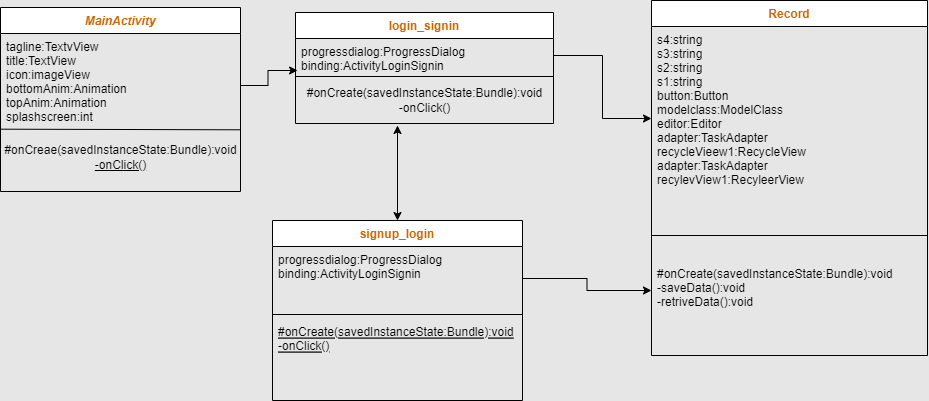

The diagram above was exported from draw.io. Its source (the exported page's mxGraphModel, read from the mxfile embedded in the PNG):
<mxGraphModel dx="740" dy="373" grid="0" gridSize="10" guides="1" tooltips="1" connect="1" arrows="1" fold="1" page="1" pageScale="1" pageWidth="827" pageHeight="1169" background="#E6E6E6" math="0" shadow="0">
  <root>
    <mxCell id="WIyWlLk6GJQsqaUBKTNV-0" />
    <mxCell id="WIyWlLk6GJQsqaUBKTNV-1" parent="WIyWlLk6GJQsqaUBKTNV-0" />
    <mxCell id="zkfFHV4jXpPFQw0GAbJ--0" value="MainActivity" style="swimlane;fontStyle=3;align=center;verticalAlign=top;childLayout=stackLayout;horizontal=1;startSize=26;horizontalStack=0;resizeParent=1;resizeLast=0;collapsible=1;marginBottom=0;rounded=0;shadow=0;strokeWidth=1;fontColor=#CC6600;" parent="WIyWlLk6GJQsqaUBKTNV-1" vertex="1">
      <mxGeometry x="47" y="30" width="240" height="184" as="geometry">
        <mxRectangle x="230" y="140" width="160" height="26" as="alternateBounds" />
      </mxGeometry>
    </mxCell>
    <mxCell id="zkfFHV4jXpPFQw0GAbJ--2" value="tagline:TextvView&#10;title:TextView&#10;icon:imageView&#10;bottomAnim:Animation&#10;topAnim:Animation&#10;splashscreen:int&#10;" style="text;align=left;verticalAlign=top;spacingLeft=4;spacingRight=4;overflow=hidden;rotatable=0;points=[[0,0.5],[1,0.5]];portConstraint=eastwest;rounded=0;shadow=0;html=0;" parent="zkfFHV4jXpPFQw0GAbJ--0" vertex="1">
      <mxGeometry y="26" width="240" height="104" as="geometry" />
    </mxCell>
    <mxCell id="1wx378RznL7jlGC3ib1d-22" value="" style="endArrow=none;html=1;rounded=0;entryX=1.002;entryY=0.926;entryDx=0;entryDy=0;exitX=-0.002;exitY=0.92;exitDx=0;exitDy=0;exitPerimeter=0;entryPerimeter=0;" edge="1" parent="zkfFHV4jXpPFQw0GAbJ--0" source="zkfFHV4jXpPFQw0GAbJ--2" target="zkfFHV4jXpPFQw0GAbJ--2">
      <mxGeometry width="50" height="50" relative="1" as="geometry">
        <mxPoint y="130" as="sourcePoint" />
        <mxPoint x="160" y="130" as="targetPoint" />
      </mxGeometry>
    </mxCell>
    <mxCell id="1wx378RznL7jlGC3ib1d-23" value="#onCreae(savedInstanceState:Bundle):void&lt;br style=&quot;border-color: var(--border-color); padding: 0px; margin: 0px; text-align: left;&quot;&gt;&lt;span style=&quot;text-align: left; text-decoration-line: underline;&quot;&gt;-onClick()&lt;/span&gt;" style="text;html=1;align=center;verticalAlign=middle;resizable=0;points=[];autosize=1;strokeColor=none;fillColor=none;" vertex="1" parent="zkfFHV4jXpPFQw0GAbJ--0">
      <mxGeometry y="130" width="240" height="40" as="geometry" />
    </mxCell>
    <mxCell id="zkfFHV4jXpPFQw0GAbJ--13" value="login_signin" style="swimlane;fontStyle=1;align=center;verticalAlign=top;childLayout=stackLayout;horizontal=1;startSize=26;horizontalStack=0;resizeParent=1;resizeLast=0;collapsible=1;marginBottom=0;rounded=0;shadow=0;strokeWidth=1;fontColor=#CC6600;labelBackgroundColor=none;" parent="WIyWlLk6GJQsqaUBKTNV-1" vertex="1">
      <mxGeometry x="342" y="35" width="258" height="111" as="geometry">
        <mxRectangle x="340" y="380" width="170" height="26" as="alternateBounds" />
      </mxGeometry>
    </mxCell>
    <mxCell id="zkfFHV4jXpPFQw0GAbJ--14" value="progressdialog:ProgressDialog&#10;binding:ActivityLoginSignin&#10;" style="text;align=left;verticalAlign=top;spacingLeft=4;spacingRight=4;overflow=hidden;rotatable=0;points=[[0,0.5],[1,0.5]];portConstraint=eastwest;" parent="zkfFHV4jXpPFQw0GAbJ--13" vertex="1">
      <mxGeometry y="26" width="258" height="34" as="geometry" />
    </mxCell>
    <mxCell id="zkfFHV4jXpPFQw0GAbJ--15" value="" style="line;html=1;strokeWidth=1;align=left;verticalAlign=middle;spacingTop=-1;spacingLeft=3;spacingRight=3;rotatable=0;labelPosition=right;points=[];portConstraint=eastwest;" parent="zkfFHV4jXpPFQw0GAbJ--13" vertex="1">
      <mxGeometry y="60" width="258" height="8" as="geometry" />
    </mxCell>
    <mxCell id="1wx378RznL7jlGC3ib1d-16" value="#onCreate(savedInstanceState:Bundle):void&lt;br&gt;-onClick()" style="text;html=1;align=center;verticalAlign=middle;resizable=0;points=[];autosize=1;strokeColor=none;fillColor=none;" vertex="1" parent="zkfFHV4jXpPFQw0GAbJ--13">
      <mxGeometry y="68" width="258" height="40" as="geometry" />
    </mxCell>
    <mxCell id="zkfFHV4jXpPFQw0GAbJ--17" value="Record" style="swimlane;fontStyle=1;align=center;verticalAlign=top;childLayout=stackLayout;horizontal=1;startSize=26;horizontalStack=0;resizeParent=1;resizeLast=0;collapsible=1;marginBottom=0;rounded=0;shadow=0;strokeWidth=1;fontColor=#CC6600;" parent="WIyWlLk6GJQsqaUBKTNV-1" vertex="1">
      <mxGeometry x="698" y="23" width="276" height="355" as="geometry">
        <mxRectangle x="550" y="140" width="160" height="26" as="alternateBounds" />
      </mxGeometry>
    </mxCell>
    <mxCell id="zkfFHV4jXpPFQw0GAbJ--19" value="s4:string&#10;s3:string&#10;s2:string&#10;s1:string&#10;button:Button&#10;modelclass:ModelClass&#10;editor:Editor&#10;adapter:TaskAdapter&#10;recycleVieew1:RecycleView&#10;adapter:TaskAdapter&#10;recylevView1:RecyleerView" style="text;align=left;verticalAlign=top;spacingLeft=4;spacingRight=4;overflow=hidden;rotatable=0;points=[[0,0.5],[1,0.5]];portConstraint=eastwest;rounded=0;shadow=0;html=0;" parent="zkfFHV4jXpPFQw0GAbJ--17" vertex="1">
      <mxGeometry y="26" width="276" height="184" as="geometry" />
    </mxCell>
    <mxCell id="zkfFHV4jXpPFQw0GAbJ--23" value="" style="line;html=1;strokeWidth=1;align=left;verticalAlign=middle;spacingTop=-1;spacingLeft=3;spacingRight=3;rotatable=0;labelPosition=right;points=[];portConstraint=eastwest;" parent="zkfFHV4jXpPFQw0GAbJ--17" vertex="1">
      <mxGeometry y="210" width="276" height="50" as="geometry" />
    </mxCell>
    <mxCell id="zkfFHV4jXpPFQw0GAbJ--25" value="#onCreate(savedInstanceState:Bundle):void&#10;-saveData():void&#10;-retriveData():void" style="text;align=left;verticalAlign=top;spacingLeft=4;spacingRight=4;overflow=hidden;rotatable=0;points=[[0,0.5],[1,0.5]];portConstraint=eastwest;" parent="zkfFHV4jXpPFQw0GAbJ--17" vertex="1">
      <mxGeometry y="260" width="276" height="60" as="geometry" />
    </mxCell>
    <mxCell id="zkfFHV4jXpPFQw0GAbJ--6" value="signup_login" style="swimlane;fontStyle=1;align=center;verticalAlign=top;childLayout=stackLayout;horizontal=1;startSize=26;horizontalStack=0;resizeParent=1;resizeLast=0;collapsible=1;marginBottom=0;rounded=0;shadow=0;strokeWidth=1;fontColor=#CC6600;" parent="WIyWlLk6GJQsqaUBKTNV-1" vertex="1">
      <mxGeometry x="319" y="243" width="250" height="180" as="geometry">
        <mxRectangle x="130" y="380" width="160" height="26" as="alternateBounds" />
      </mxGeometry>
    </mxCell>
    <mxCell id="zkfFHV4jXpPFQw0GAbJ--7" value="progressdialog:ProgressDialog&#10;binding:ActivityLoginSignin&#10;" style="text;align=left;verticalAlign=top;spacingLeft=4;spacingRight=4;overflow=hidden;rotatable=0;points=[[0,0.5],[1,0.5]];portConstraint=eastwest;" parent="zkfFHV4jXpPFQw0GAbJ--6" vertex="1">
      <mxGeometry y="26" width="250" height="64" as="geometry" />
    </mxCell>
    <mxCell id="zkfFHV4jXpPFQw0GAbJ--9" value="" style="line;html=1;strokeWidth=1;align=left;verticalAlign=middle;spacingTop=-1;spacingLeft=3;spacingRight=3;rotatable=0;labelPosition=right;points=[];portConstraint=eastwest;" parent="zkfFHV4jXpPFQw0GAbJ--6" vertex="1">
      <mxGeometry y="90" width="250" height="8" as="geometry" />
    </mxCell>
    <mxCell id="zkfFHV4jXpPFQw0GAbJ--10" value="#onCreate(savedInstanceState:Bundle):void&#10;-onClick()" style="text;align=left;verticalAlign=top;spacingLeft=4;spacingRight=4;overflow=hidden;rotatable=0;points=[[0,0.5],[1,0.5]];portConstraint=eastwest;fontStyle=4" parent="zkfFHV4jXpPFQw0GAbJ--6" vertex="1">
      <mxGeometry y="98" width="250" height="40" as="geometry" />
    </mxCell>
    <mxCell id="1wx378RznL7jlGC3ib1d-9" value="" style="endArrow=classic;startArrow=classic;html=1;rounded=0;exitX=0.5;exitY=0;exitDx=0;exitDy=0;" edge="1" parent="WIyWlLk6GJQsqaUBKTNV-1" source="zkfFHV4jXpPFQw0GAbJ--6">
      <mxGeometry width="50" height="50" relative="1" as="geometry">
        <mxPoint x="397.88" y="230.00000000000006" as="sourcePoint" />
        <mxPoint x="444" y="148" as="targetPoint" />
      </mxGeometry>
    </mxCell>
    <mxCell id="1wx378RznL7jlGC3ib1d-14" value="" style="edgeStyle=orthogonalEdgeStyle;rounded=0;orthogonalLoop=1;jettySize=auto;html=1;" edge="1" parent="WIyWlLk6GJQsqaUBKTNV-1" source="zkfFHV4jXpPFQw0GAbJ--14" target="zkfFHV4jXpPFQw0GAbJ--19">
      <mxGeometry relative="1" as="geometry" />
    </mxCell>
    <mxCell id="1wx378RznL7jlGC3ib1d-20" style="edgeStyle=orthogonalEdgeStyle;rounded=0;orthogonalLoop=1;jettySize=auto;html=1;exitX=1;exitY=0.5;exitDx=0;exitDy=0;" edge="1" parent="WIyWlLk6GJQsqaUBKTNV-1" source="zkfFHV4jXpPFQw0GAbJ--7" target="zkfFHV4jXpPFQw0GAbJ--25">
      <mxGeometry relative="1" as="geometry" />
    </mxCell>
    <mxCell id="1wx378RznL7jlGC3ib1d-26" style="edgeStyle=orthogonalEdgeStyle;rounded=0;orthogonalLoop=1;jettySize=auto;html=1;exitX=1;exitY=0.5;exitDx=0;exitDy=0;entryX=0.008;entryY=0.941;entryDx=0;entryDy=0;entryPerimeter=0;" edge="1" parent="WIyWlLk6GJQsqaUBKTNV-1" source="zkfFHV4jXpPFQw0GAbJ--2" target="zkfFHV4jXpPFQw0GAbJ--14">
      <mxGeometry relative="1" as="geometry" />
    </mxCell>
  </root>
</mxGraphModel>